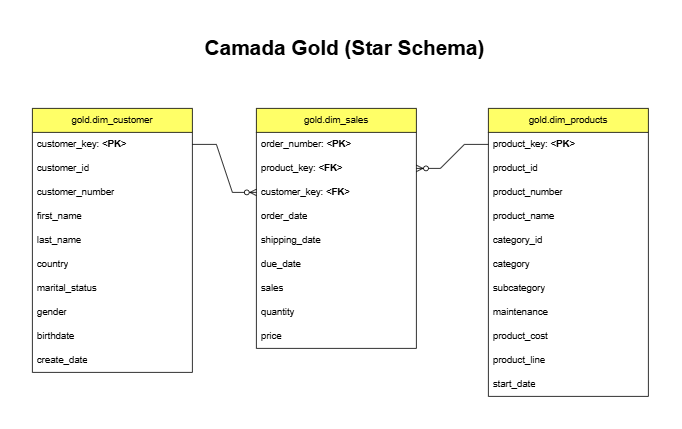

The diagram above was exported from draw.io. Its source (the exported page's mxGraphModel, read from the mxfile embedded in the PNG):
<mxGraphModel dx="1414" dy="841" grid="1" gridSize="10" guides="1" tooltips="1" connect="1" arrows="1" fold="1" page="1" pageScale="1" pageWidth="827" pageHeight="1169" math="0" shadow="0">
  <root>
    <mxCell id="0" />
    <mxCell id="1" parent="0" />
    <mxCell id="bIvDcbpRnqiUUYVLVW3E-1" parent="1" style="swimlane;fontStyle=0;childLayout=stackLayout;horizontal=1;startSize=30;horizontalStack=0;resizeParent=1;resizeParentMax=0;resizeLast=0;collapsible=1;marginBottom=0;whiteSpace=wrap;html=1;gradientColor=none;swimlaneFillColor=none;fillStyle=solid;fillColor=#FFFF67;" value="&lt;span&gt;gold.dim_customer&lt;/span&gt;" vertex="1">
      <mxGeometry height="330" width="200" x="250" y="275" as="geometry" />
    </mxCell>
    <mxCell id="bIvDcbpRnqiUUYVLVW3E-2" parent="bIvDcbpRnqiUUYVLVW3E-1" style="text;strokeColor=none;fillColor=none;align=left;verticalAlign=middle;spacingLeft=4;spacingRight=4;overflow=hidden;points=[[0,0.5],[1,0.5]];portConstraint=eastwest;rotatable=0;whiteSpace=wrap;html=1;" value="customer_key:&amp;nbsp;&lt;b&gt;&amp;lt;PK&amp;gt;&lt;/b&gt;" vertex="1">
      <mxGeometry height="30" width="200" y="30" as="geometry" />
    </mxCell>
    <mxCell id="bIvDcbpRnqiUUYVLVW3E-3" parent="bIvDcbpRnqiUUYVLVW3E-1" style="text;strokeColor=none;fillColor=none;align=left;verticalAlign=middle;spacingLeft=4;spacingRight=4;overflow=hidden;points=[[0,0.5],[1,0.5]];portConstraint=eastwest;rotatable=0;whiteSpace=wrap;html=1;" value="customer_id" vertex="1">
      <mxGeometry height="30" width="200" y="60" as="geometry" />
    </mxCell>
    <mxCell id="bIvDcbpRnqiUUYVLVW3E-4" parent="bIvDcbpRnqiUUYVLVW3E-1" style="text;strokeColor=none;fillColor=none;align=left;verticalAlign=middle;spacingLeft=4;spacingRight=4;overflow=hidden;points=[[0,0.5],[1,0.5]];portConstraint=eastwest;rotatable=0;whiteSpace=wrap;html=1;" value="customer_number" vertex="1">
      <mxGeometry height="30" width="200" y="90" as="geometry" />
    </mxCell>
    <mxCell id="bIvDcbpRnqiUUYVLVW3E-5" parent="bIvDcbpRnqiUUYVLVW3E-1" style="text;strokeColor=none;fillColor=none;align=left;verticalAlign=middle;spacingLeft=4;spacingRight=4;overflow=hidden;points=[[0,0.5],[1,0.5]];portConstraint=eastwest;rotatable=0;whiteSpace=wrap;html=1;" value="first_name" vertex="1">
      <mxGeometry height="30" width="200" y="120" as="geometry" />
    </mxCell>
    <mxCell id="bIvDcbpRnqiUUYVLVW3E-6" parent="bIvDcbpRnqiUUYVLVW3E-1" style="text;strokeColor=none;fillColor=none;align=left;verticalAlign=middle;spacingLeft=4;spacingRight=4;overflow=hidden;points=[[0,0.5],[1,0.5]];portConstraint=eastwest;rotatable=0;whiteSpace=wrap;html=1;" value="last_name" vertex="1">
      <mxGeometry height="30" width="200" y="150" as="geometry" />
    </mxCell>
    <mxCell id="bIvDcbpRnqiUUYVLVW3E-7" parent="bIvDcbpRnqiUUYVLVW3E-1" style="text;strokeColor=none;fillColor=none;align=left;verticalAlign=middle;spacingLeft=4;spacingRight=4;overflow=hidden;points=[[0,0.5],[1,0.5]];portConstraint=eastwest;rotatable=0;whiteSpace=wrap;html=1;" value="country" vertex="1">
      <mxGeometry height="30" width="200" y="180" as="geometry" />
    </mxCell>
    <mxCell id="bIvDcbpRnqiUUYVLVW3E-8" parent="bIvDcbpRnqiUUYVLVW3E-1" style="text;strokeColor=none;fillColor=none;align=left;verticalAlign=middle;spacingLeft=4;spacingRight=4;overflow=hidden;points=[[0,0.5],[1,0.5]];portConstraint=eastwest;rotatable=0;whiteSpace=wrap;html=1;" value="marital_status" vertex="1">
      <mxGeometry height="30" width="200" y="210" as="geometry" />
    </mxCell>
    <mxCell id="bIvDcbpRnqiUUYVLVW3E-9" parent="bIvDcbpRnqiUUYVLVW3E-1" style="text;strokeColor=none;fillColor=none;align=left;verticalAlign=middle;spacingLeft=4;spacingRight=4;overflow=hidden;points=[[0,0.5],[1,0.5]];portConstraint=eastwest;rotatable=0;whiteSpace=wrap;html=1;" value="gender" vertex="1">
      <mxGeometry height="30" width="200" y="240" as="geometry" />
    </mxCell>
    <mxCell id="bIvDcbpRnqiUUYVLVW3E-19" parent="bIvDcbpRnqiUUYVLVW3E-1" style="text;strokeColor=none;fillColor=none;align=left;verticalAlign=middle;spacingLeft=4;spacingRight=4;overflow=hidden;points=[[0,0.5],[1,0.5]];portConstraint=eastwest;rotatable=0;whiteSpace=wrap;html=1;" value="birthdate" vertex="1">
      <mxGeometry height="30" width="200" y="270" as="geometry" />
    </mxCell>
    <mxCell id="bIvDcbpRnqiUUYVLVW3E-20" parent="bIvDcbpRnqiUUYVLVW3E-1" style="text;strokeColor=none;fillColor=none;align=left;verticalAlign=middle;spacingLeft=4;spacingRight=4;overflow=hidden;points=[[0,0.5],[1,0.5]];portConstraint=eastwest;rotatable=0;whiteSpace=wrap;html=1;" value="create_date" vertex="1">
      <mxGeometry height="30" width="200" y="300" as="geometry" />
    </mxCell>
    <mxCell id="bIvDcbpRnqiUUYVLVW3E-10" parent="1" style="swimlane;fontStyle=0;childLayout=stackLayout;horizontal=1;startSize=30;horizontalStack=0;resizeParent=1;resizeParentMax=0;resizeLast=0;collapsible=1;marginBottom=0;whiteSpace=wrap;html=1;fillStyle=solid;swimlaneFillColor=none;fillColor=#FFFF67;" value="gold.dim_products" vertex="1">
      <mxGeometry height="360" width="200" x="820" y="275" as="geometry" />
    </mxCell>
    <mxCell id="bIvDcbpRnqiUUYVLVW3E-11" parent="bIvDcbpRnqiUUYVLVW3E-10" style="text;strokeColor=none;fillColor=none;align=left;verticalAlign=middle;spacingLeft=4;spacingRight=4;overflow=hidden;points=[[0,0.5],[1,0.5]];portConstraint=eastwest;rotatable=0;whiteSpace=wrap;html=1;" value="product_key:&amp;nbsp;&lt;b&gt;&amp;lt;PK&amp;gt;&lt;/b&gt;" vertex="1">
      <mxGeometry height="30" width="200" y="30" as="geometry" />
    </mxCell>
    <mxCell id="bIvDcbpRnqiUUYVLVW3E-12" parent="bIvDcbpRnqiUUYVLVW3E-10" style="text;strokeColor=none;fillColor=none;align=left;verticalAlign=middle;spacingLeft=4;spacingRight=4;overflow=hidden;points=[[0,0.5],[1,0.5]];portConstraint=eastwest;rotatable=0;whiteSpace=wrap;html=1;" value="product_id" vertex="1">
      <mxGeometry height="30" width="200" y="60" as="geometry" />
    </mxCell>
    <mxCell id="bIvDcbpRnqiUUYVLVW3E-13" parent="bIvDcbpRnqiUUYVLVW3E-10" style="text;strokeColor=none;fillColor=none;align=left;verticalAlign=middle;spacingLeft=4;spacingRight=4;overflow=hidden;points=[[0,0.5],[1,0.5]];portConstraint=eastwest;rotatable=0;whiteSpace=wrap;html=1;" value="product_number" vertex="1">
      <mxGeometry height="30" width="200" y="90" as="geometry" />
    </mxCell>
    <mxCell id="bIvDcbpRnqiUUYVLVW3E-14" parent="bIvDcbpRnqiUUYVLVW3E-10" style="text;strokeColor=none;fillColor=none;align=left;verticalAlign=middle;spacingLeft=4;spacingRight=4;overflow=hidden;points=[[0,0.5],[1,0.5]];portConstraint=eastwest;rotatable=0;whiteSpace=wrap;html=1;" value="product_name" vertex="1">
      <mxGeometry height="30" width="200" y="120" as="geometry" />
    </mxCell>
    <mxCell id="bIvDcbpRnqiUUYVLVW3E-15" parent="bIvDcbpRnqiUUYVLVW3E-10" style="text;strokeColor=none;fillColor=none;align=left;verticalAlign=middle;spacingLeft=4;spacingRight=4;overflow=hidden;points=[[0,0.5],[1,0.5]];portConstraint=eastwest;rotatable=0;whiteSpace=wrap;html=1;" value="category_id" vertex="1">
      <mxGeometry height="30" width="200" y="150" as="geometry" />
    </mxCell>
    <mxCell id="bIvDcbpRnqiUUYVLVW3E-16" parent="bIvDcbpRnqiUUYVLVW3E-10" style="text;strokeColor=none;fillColor=none;align=left;verticalAlign=middle;spacingLeft=4;spacingRight=4;overflow=hidden;points=[[0,0.5],[1,0.5]];portConstraint=eastwest;rotatable=0;whiteSpace=wrap;html=1;" value="category" vertex="1">
      <mxGeometry height="30" width="200" y="180" as="geometry" />
    </mxCell>
    <mxCell id="bIvDcbpRnqiUUYVLVW3E-17" parent="bIvDcbpRnqiUUYVLVW3E-10" style="text;strokeColor=none;fillColor=none;align=left;verticalAlign=middle;spacingLeft=4;spacingRight=4;overflow=hidden;points=[[0,0.5],[1,0.5]];portConstraint=eastwest;rotatable=0;whiteSpace=wrap;html=1;" value="subcategory" vertex="1">
      <mxGeometry height="30" width="200" y="210" as="geometry" />
    </mxCell>
    <mxCell id="bIvDcbpRnqiUUYVLVW3E-18" parent="bIvDcbpRnqiUUYVLVW3E-10" style="text;strokeColor=none;fillColor=none;align=left;verticalAlign=middle;spacingLeft=4;spacingRight=4;overflow=hidden;points=[[0,0.5],[1,0.5]];portConstraint=eastwest;rotatable=0;whiteSpace=wrap;html=1;" value="maintenance" vertex="1">
      <mxGeometry height="30" width="200" y="240" as="geometry" />
    </mxCell>
    <mxCell id="bIvDcbpRnqiUUYVLVW3E-21" parent="bIvDcbpRnqiUUYVLVW3E-10" style="text;strokeColor=none;fillColor=none;align=left;verticalAlign=middle;spacingLeft=4;spacingRight=4;overflow=hidden;points=[[0,0.5],[1,0.5]];portConstraint=eastwest;rotatable=0;whiteSpace=wrap;html=1;" value="product_cost" vertex="1">
      <mxGeometry height="30" width="200" y="270" as="geometry" />
    </mxCell>
    <mxCell id="bIvDcbpRnqiUUYVLVW3E-22" parent="bIvDcbpRnqiUUYVLVW3E-10" style="text;strokeColor=none;fillColor=none;align=left;verticalAlign=middle;spacingLeft=4;spacingRight=4;overflow=hidden;points=[[0,0.5],[1,0.5]];portConstraint=eastwest;rotatable=0;whiteSpace=wrap;html=1;" value="product_line" vertex="1">
      <mxGeometry height="30" width="200" y="300" as="geometry" />
    </mxCell>
    <mxCell id="bIvDcbpRnqiUUYVLVW3E-23" parent="bIvDcbpRnqiUUYVLVW3E-10" style="text;strokeColor=none;fillColor=none;align=left;verticalAlign=middle;spacingLeft=4;spacingRight=4;overflow=hidden;points=[[0,0.5],[1,0.5]];portConstraint=eastwest;rotatable=0;whiteSpace=wrap;html=1;" value="start_date" vertex="1">
      <mxGeometry height="30" width="200" y="330" as="geometry" />
    </mxCell>
    <mxCell id="bIvDcbpRnqiUUYVLVW3E-24" parent="1" style="swimlane;fontStyle=0;childLayout=stackLayout;horizontal=1;startSize=30;horizontalStack=0;resizeParent=1;resizeParentMax=0;resizeLast=0;collapsible=1;marginBottom=0;whiteSpace=wrap;html=1;fillStyle=solid;fillColor=#FFFF67;" value="gold.dim_sales" vertex="1">
      <mxGeometry height="300" width="200" x="530" y="275" as="geometry" />
    </mxCell>
    <mxCell id="bIvDcbpRnqiUUYVLVW3E-25" parent="bIvDcbpRnqiUUYVLVW3E-24" style="text;strokeColor=none;fillColor=none;align=left;verticalAlign=middle;spacingLeft=4;spacingRight=4;overflow=hidden;points=[[0,0.5],[1,0.5]];portConstraint=eastwest;rotatable=0;whiteSpace=wrap;html=1;" value="order_number:&amp;nbsp;&lt;b&gt;&amp;lt;PK&amp;gt;&lt;/b&gt;" vertex="1">
      <mxGeometry height="30" width="200" y="30" as="geometry" />
    </mxCell>
    <mxCell id="bIvDcbpRnqiUUYVLVW3E-26" parent="bIvDcbpRnqiUUYVLVW3E-24" style="text;strokeColor=none;fillColor=none;align=left;verticalAlign=middle;spacingLeft=4;spacingRight=4;overflow=hidden;points=[[0,0.5],[1,0.5]];portConstraint=eastwest;rotatable=0;whiteSpace=wrap;html=1;" value="product_key:&amp;nbsp;&lt;b&gt;&amp;lt;FK&amp;gt;&lt;/b&gt;" vertex="1">
      <mxGeometry height="30" width="200" y="60" as="geometry" />
    </mxCell>
    <mxCell id="bIvDcbpRnqiUUYVLVW3E-27" parent="bIvDcbpRnqiUUYVLVW3E-24" style="text;strokeColor=none;fillColor=none;align=left;verticalAlign=middle;spacingLeft=4;spacingRight=4;overflow=hidden;points=[[0,0.5],[1,0.5]];portConstraint=eastwest;rotatable=0;whiteSpace=wrap;html=1;" value="customer_key:&amp;nbsp;&lt;b&gt;&amp;lt;FK&amp;gt;&lt;/b&gt;" vertex="1">
      <mxGeometry height="30" width="200" y="90" as="geometry" />
    </mxCell>
    <mxCell id="bIvDcbpRnqiUUYVLVW3E-28" parent="bIvDcbpRnqiUUYVLVW3E-24" style="text;strokeColor=none;fillColor=none;align=left;verticalAlign=middle;spacingLeft=4;spacingRight=4;overflow=hidden;points=[[0,0.5],[1,0.5]];portConstraint=eastwest;rotatable=0;whiteSpace=wrap;html=1;" value="order_date" vertex="1">
      <mxGeometry height="30" width="200" y="120" as="geometry" />
    </mxCell>
    <mxCell id="bIvDcbpRnqiUUYVLVW3E-29" parent="bIvDcbpRnqiUUYVLVW3E-24" style="text;strokeColor=none;fillColor=none;align=left;verticalAlign=middle;spacingLeft=4;spacingRight=4;overflow=hidden;points=[[0,0.5],[1,0.5]];portConstraint=eastwest;rotatable=0;whiteSpace=wrap;html=1;" value="shipping_date" vertex="1">
      <mxGeometry height="30" width="200" y="150" as="geometry" />
    </mxCell>
    <mxCell id="bIvDcbpRnqiUUYVLVW3E-30" parent="bIvDcbpRnqiUUYVLVW3E-24" style="text;strokeColor=none;fillColor=none;align=left;verticalAlign=middle;spacingLeft=4;spacingRight=4;overflow=hidden;points=[[0,0.5],[1,0.5]];portConstraint=eastwest;rotatable=0;whiteSpace=wrap;html=1;" value="due_date" vertex="1">
      <mxGeometry height="30" width="200" y="180" as="geometry" />
    </mxCell>
    <mxCell id="bIvDcbpRnqiUUYVLVW3E-31" parent="bIvDcbpRnqiUUYVLVW3E-24" style="text;strokeColor=none;fillColor=none;align=left;verticalAlign=middle;spacingLeft=4;spacingRight=4;overflow=hidden;points=[[0,0.5],[1,0.5]];portConstraint=eastwest;rotatable=0;whiteSpace=wrap;html=1;" value="sales" vertex="1">
      <mxGeometry height="30" width="200" y="210" as="geometry" />
    </mxCell>
    <mxCell id="bIvDcbpRnqiUUYVLVW3E-32" parent="bIvDcbpRnqiUUYVLVW3E-24" style="text;strokeColor=none;fillColor=none;align=left;verticalAlign=middle;spacingLeft=4;spacingRight=4;overflow=hidden;points=[[0,0.5],[1,0.5]];portConstraint=eastwest;rotatable=0;whiteSpace=wrap;html=1;" value="quantity" vertex="1">
      <mxGeometry height="30" width="200" y="240" as="geometry" />
    </mxCell>
    <mxCell id="bIvDcbpRnqiUUYVLVW3E-33" parent="bIvDcbpRnqiUUYVLVW3E-24" style="text;strokeColor=none;fillColor=none;align=left;verticalAlign=middle;spacingLeft=4;spacingRight=4;overflow=hidden;points=[[0,0.5],[1,0.5]];portConstraint=eastwest;rotatable=0;whiteSpace=wrap;html=1;" value="price" vertex="1">
      <mxGeometry height="30" width="200" y="270" as="geometry" />
    </mxCell>
    <mxCell id="bIvDcbpRnqiUUYVLVW3E-36" edge="1" parent="1" style="edgeStyle=entityRelationEdgeStyle;fontSize=12;html=1;endArrow=ERzeroToMany;endFill=1;rounded=0;entryX=0;entryY=0.5;entryDx=0;entryDy=0;" target="bIvDcbpRnqiUUYVLVW3E-27" value="">
      <mxGeometry height="100" relative="1" width="100" as="geometry">
        <mxPoint x="450" y="320" as="sourcePoint" />
        <mxPoint x="550" y="220" as="targetPoint" />
      </mxGeometry>
    </mxCell>
    <mxCell id="bIvDcbpRnqiUUYVLVW3E-37" edge="1" parent="1" source="bIvDcbpRnqiUUYVLVW3E-11" style="edgeStyle=entityRelationEdgeStyle;fontSize=12;html=1;endArrow=ERzeroToMany;endFill=1;rounded=0;exitX=0;exitY=0.5;exitDx=0;exitDy=0;entryX=1;entryY=0.5;entryDx=0;entryDy=0;" target="bIvDcbpRnqiUUYVLVW3E-26" value="">
      <mxGeometry height="100" relative="1" width="100" as="geometry">
        <mxPoint x="600" y="610" as="sourcePoint" />
        <mxPoint x="700" y="510" as="targetPoint" />
      </mxGeometry>
    </mxCell>
    <mxCell id="bIvDcbpRnqiUUYVLVW3E-38" parent="1" style="text;strokeColor=none;fillColor=none;html=1;fontSize=26;fontStyle=1;verticalAlign=middle;align=center;autosizeText=1;" value="Camada Gold (Star Schema)" vertex="1">
      <mxGeometry height="40" width="160" x="560" y="180" as="geometry" />
    </mxCell>
  </root>
</mxGraphModel>